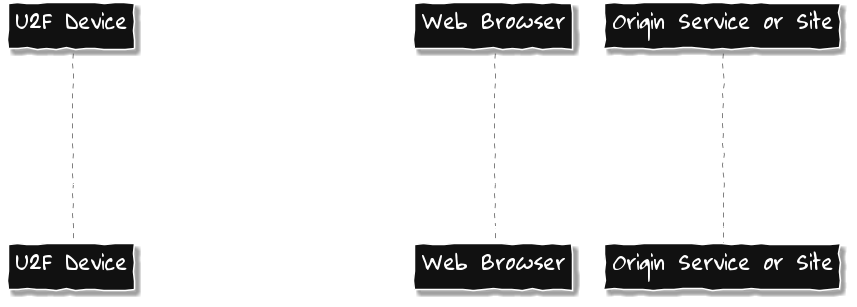

The diagram above was rendered by PlantUML. Its source (embedded in the PNG):
@startuml

participant "U2F Device" as U order 20
participant "Web Browser" as B order 40
participant "Origin Service or Site" as O order 60

skinparam backgroundColor transparent
skinparam handwritten true

skinparam DefaultFontColor White
skinparam DefaultFontName Rufscript
skinparam DefaultFontSize 22

skinparam sequence {
ArrowColor White
ArrowFontName Rufscript
ArrowFontColor White
  
LifeLineBorderColor Grey
LifeLineBackgroundColor #A9DCDF

ParticipantBorderColor White
ParticipantBackgroundColor #111111
ParticipantFontName Rufscript
ParticipantFontSize 24
ParticipantFontColor White
}

O -> B: key handle, challenge

B -> U: key handle, challenge, hash of the origin

B <- U: signature (challenge)

B -> O: signature (challenge)

@enduml